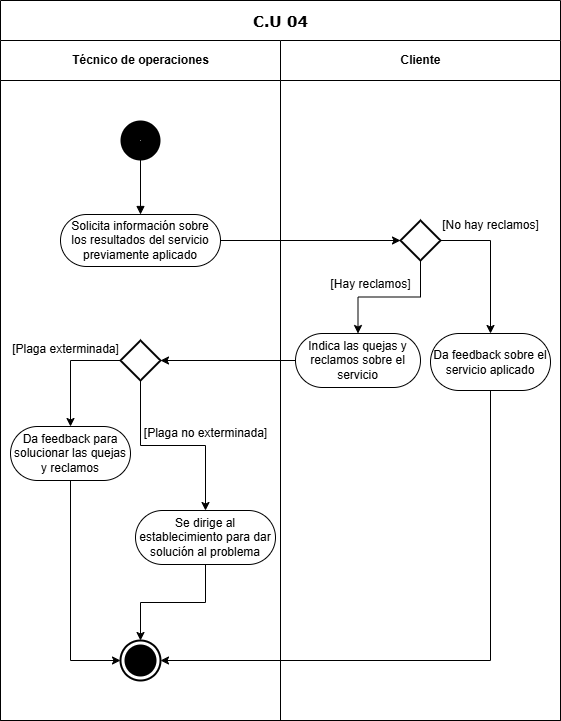

The diagram above was exported from draw.io. Its source (the exported page's mxGraphModel, read from the mxfile embedded in the PNG):
<mxGraphModel dx="946" dy="579" grid="1" gridSize="10" guides="1" tooltips="1" connect="1" arrows="1" fold="1" page="1" pageScale="1" pageWidth="827" pageHeight="1169" math="0" shadow="0">
  <root>
    <mxCell id="0" />
    <mxCell id="1" parent="0" />
    <mxCell id="E_P8eOxRoPulqQemS68Q-1" value="&lt;span style=&quot;font-size: 15px;&quot;&gt;C.U 04&lt;/span&gt;" style="swimlane;html=1;childLayout=stackLayout;startSize=40;rounded=0;shadow=0;labelBackgroundColor=none;strokeWidth=1;fontFamily=Verdana;fontSize=8;align=center;" parent="1" vertex="1">
      <mxGeometry x="160" width="560" height="720" as="geometry">
        <mxRectangle x="120" width="60" height="20" as="alternateBounds" />
      </mxGeometry>
    </mxCell>
    <mxCell id="E_P8eOxRoPulqQemS68Q-2" value="Técnico de operaciones" style="swimlane;html=1;startSize=40;" parent="E_P8eOxRoPulqQemS68Q-1" vertex="1">
      <mxGeometry y="40" width="280" height="680" as="geometry" />
    </mxCell>
    <mxCell id="E_P8eOxRoPulqQemS68Q-5" value="" style="html=1;verticalAlign=bottom;endArrow=block;curved=0;rounded=0;exitX=0.5;exitY=1;exitDx=0;exitDy=0;entryX=0.5;entryY=0;entryDx=0;entryDy=0;exitPerimeter=0;" parent="E_P8eOxRoPulqQemS68Q-2" source="eOK5pAEpQUaYO1z5vbCK-7" target="eOK5pAEpQUaYO1z5vbCK-6" edge="1">
      <mxGeometry width="80" relative="1" as="geometry">
        <mxPoint x="140" y="120" as="sourcePoint" />
        <mxPoint x="140.00000000000023" y="159.9999999999999" as="targetPoint" />
      </mxGeometry>
    </mxCell>
    <mxCell id="E_P8eOxRoPulqQemS68Q-48" style="edgeStyle=orthogonalEdgeStyle;rounded=0;orthogonalLoop=1;jettySize=auto;html=1;exitX=0;exitY=0.5;exitDx=0;exitDy=0;exitPerimeter=0;entryX=0.5;entryY=0;entryDx=0;entryDy=0;" parent="E_P8eOxRoPulqQemS68Q-2" source="E_P8eOxRoPulqQemS68Q-44" target="eOK5pAEpQUaYO1z5vbCK-3" edge="1">
      <mxGeometry relative="1" as="geometry">
        <mxPoint x="70" y="359.9999999999999" as="targetPoint" />
      </mxGeometry>
    </mxCell>
    <mxCell id="E_P8eOxRoPulqQemS68Q-49" style="edgeStyle=orthogonalEdgeStyle;rounded=0;orthogonalLoop=1;jettySize=auto;html=1;exitX=0.5;exitY=1;exitDx=0;exitDy=0;exitPerimeter=0;entryX=0.5;entryY=0;entryDx=0;entryDy=0;" parent="E_P8eOxRoPulqQemS68Q-2" source="E_P8eOxRoPulqQemS68Q-44" target="eOK5pAEpQUaYO1z5vbCK-2" edge="1">
      <mxGeometry relative="1" as="geometry">
        <mxPoint x="209.99999999999977" y="440" as="targetPoint" />
      </mxGeometry>
    </mxCell>
    <mxCell id="E_P8eOxRoPulqQemS68Q-44" value="" style="strokeWidth=2;html=1;shape=mxgraph.flowchart.decision;whiteSpace=wrap;" parent="E_P8eOxRoPulqQemS68Q-2" vertex="1">
      <mxGeometry x="120" y="300" width="40" height="40" as="geometry" />
    </mxCell>
    <mxCell id="E_P8eOxRoPulqQemS68Q-46" value="[Plaga exterminada]" style="text;html=1;align=center;verticalAlign=middle;resizable=0;points=[];autosize=1;strokeColor=none;fillColor=none;" parent="E_P8eOxRoPulqQemS68Q-2" vertex="1">
      <mxGeometry y="294" width="130" height="30" as="geometry" />
    </mxCell>
    <mxCell id="E_P8eOxRoPulqQemS68Q-53" style="edgeStyle=orthogonalEdgeStyle;rounded=0;orthogonalLoop=1;jettySize=auto;html=1;exitX=0.5;exitY=1;exitDx=0;exitDy=0;entryX=0;entryY=0.5;entryDx=0;entryDy=0;entryPerimeter=0;" parent="E_P8eOxRoPulqQemS68Q-2" source="eOK5pAEpQUaYO1z5vbCK-3" target="E_P8eOxRoPulqQemS68Q-21" edge="1">
      <mxGeometry relative="1" as="geometry">
        <mxPoint x="120" y="620" as="targetPoint" />
        <mxPoint x="70" y="440" as="sourcePoint" />
      </mxGeometry>
    </mxCell>
    <mxCell id="E_P8eOxRoPulqQemS68Q-54" style="edgeStyle=orthogonalEdgeStyle;rounded=0;orthogonalLoop=1;jettySize=auto;html=1;exitX=0.5;exitY=1;exitDx=0;exitDy=0;entryX=0.5;entryY=0;entryDx=0;entryDy=0;entryPerimeter=0;" parent="E_P8eOxRoPulqQemS68Q-2" source="eOK5pAEpQUaYO1z5vbCK-2" target="E_P8eOxRoPulqQemS68Q-21" edge="1">
      <mxGeometry relative="1" as="geometry">
        <mxPoint x="160" y="620" as="targetPoint" />
        <mxPoint x="209.99999999999977" y="520" as="sourcePoint" />
      </mxGeometry>
    </mxCell>
    <mxCell id="E_P8eOxRoPulqQemS68Q-21" value="" style="html=1;shape=mxgraph.sysml.actFinal;strokeWidth=2;verticalLabelPosition=bottom;verticalAlignment=top;" parent="E_P8eOxRoPulqQemS68Q-2" vertex="1">
      <mxGeometry x="120" y="600" width="40" height="40" as="geometry" />
    </mxCell>
    <mxCell id="eOK5pAEpQUaYO1z5vbCK-7" value="" style="strokeWidth=20;html=1;shape=mxgraph.flowchart.start_2;whiteSpace=wrap;color=white;background=white;" parent="E_P8eOxRoPulqQemS68Q-2" vertex="1">
      <mxGeometry x="130" y="90" width="20" height="20" as="geometry" />
    </mxCell>
    <mxCell id="eOK5pAEpQUaYO1z5vbCK-6" value="Solicita información sobre los resultados del servicio previamente aplicado" style="whiteSpace=wrap;html=1;rounded=1;arcSize=50;strokeWidth=1;autosize=1;spacing=4;" parent="E_P8eOxRoPulqQemS68Q-2" vertex="1">
      <mxGeometry x="60" y="174" width="160" height="52" as="geometry" />
    </mxCell>
    <mxCell id="eOK5pAEpQUaYO1z5vbCK-3" value="Da feedback para solucionar las quejas y reclamos" style="whiteSpace=wrap;html=1;rounded=1;arcSize=50;strokeWidth=1;autosize=1;spacing=4;" parent="E_P8eOxRoPulqQemS68Q-2" vertex="1">
      <mxGeometry x="10" y="386" width="120" height="54" as="geometry" />
    </mxCell>
    <mxCell id="eOK5pAEpQUaYO1z5vbCK-2" value="Se dirige al establecimiento para dar solución al problema" style="whiteSpace=wrap;html=1;rounded=1;arcSize=50;strokeWidth=1;autosize=1;spacing=4;" parent="E_P8eOxRoPulqQemS68Q-2" vertex="1">
      <mxGeometry x="135" y="470" width="140" height="54" as="geometry" />
    </mxCell>
    <mxCell id="E_P8eOxRoPulqQemS68Q-6" value="Cliente" style="swimlane;html=1;startSize=40;" parent="E_P8eOxRoPulqQemS68Q-1" vertex="1">
      <mxGeometry x="280" y="40" width="280" height="680" as="geometry">
        <mxRectangle x="280" y="40" width="40" height="1040" as="alternateBounds" />
      </mxGeometry>
    </mxCell>
    <mxCell id="E_P8eOxRoPulqQemS68Q-18" value="[Hay reclamos]" style="text;html=1;align=center;verticalAlign=middle;resizable=0;points=[];autosize=1;strokeColor=none;fillColor=none;" parent="E_P8eOxRoPulqQemS68Q-6" vertex="1">
      <mxGeometry x="40" y="229" width="100" height="30" as="geometry" />
    </mxCell>
    <mxCell id="E_P8eOxRoPulqQemS68Q-40" style="edgeStyle=orthogonalEdgeStyle;rounded=0;orthogonalLoop=1;jettySize=auto;html=1;exitX=0.5;exitY=1;exitDx=0;exitDy=0;exitPerimeter=0;entryX=0.5;entryY=0;entryDx=0;entryDy=0;" parent="E_P8eOxRoPulqQemS68Q-6" source="E_P8eOxRoPulqQemS68Q-36" target="eOK5pAEpQUaYO1z5vbCK-5" edge="1">
      <mxGeometry relative="1" as="geometry">
        <mxPoint x="74.99999999999977" y="279.9999999999999" as="targetPoint" />
      </mxGeometry>
    </mxCell>
    <mxCell id="E_P8eOxRoPulqQemS68Q-41" style="edgeStyle=orthogonalEdgeStyle;rounded=0;orthogonalLoop=1;jettySize=auto;html=1;exitX=1;exitY=0.5;exitDx=0;exitDy=0;exitPerimeter=0;entryX=0.5;entryY=0;entryDx=0;entryDy=0;" parent="E_P8eOxRoPulqQemS68Q-6" source="E_P8eOxRoPulqQemS68Q-36" target="eOK5pAEpQUaYO1z5vbCK-4" edge="1">
      <mxGeometry relative="1" as="geometry">
        <mxPoint x="209.99999999999977" y="279.9999999999999" as="targetPoint" />
      </mxGeometry>
    </mxCell>
    <mxCell id="E_P8eOxRoPulqQemS68Q-36" value="" style="strokeWidth=2;html=1;shape=mxgraph.flowchart.decision;whiteSpace=wrap;" parent="E_P8eOxRoPulqQemS68Q-6" vertex="1">
      <mxGeometry x="120" y="180" width="40" height="40" as="geometry" />
    </mxCell>
    <mxCell id="E_P8eOxRoPulqQemS68Q-45" value="[No hay reclamos]" style="text;html=1;align=center;verticalAlign=middle;resizable=0;points=[];autosize=1;strokeColor=none;fillColor=none;" parent="E_P8eOxRoPulqQemS68Q-6" vertex="1">
      <mxGeometry x="150" y="170" width="120" height="30" as="geometry" />
    </mxCell>
    <mxCell id="eOK5pAEpQUaYO1z5vbCK-5" value="Indica las quejas y reclamos sobre el servicio" style="whiteSpace=wrap;html=1;rounded=1;arcSize=50;strokeWidth=1;autosize=1;spacing=4;" parent="E_P8eOxRoPulqQemS68Q-6" vertex="1">
      <mxGeometry x="15" y="293" width="125" height="54" as="geometry" />
    </mxCell>
    <mxCell id="eOK5pAEpQUaYO1z5vbCK-4" value="Da feedback sobre el servicio aplicado" style="whiteSpace=wrap;html=1;rounded=1;arcSize=50;strokeWidth=1;autosize=1;spacing=4;" parent="E_P8eOxRoPulqQemS68Q-6" vertex="1">
      <mxGeometry x="150" y="293" width="120" height="57" as="geometry" />
    </mxCell>
    <mxCell id="E_P8eOxRoPulqQemS68Q-23" style="edgeStyle=orthogonalEdgeStyle;rounded=0;orthogonalLoop=1;jettySize=auto;html=1;exitX=1;exitY=0.5;exitDx=0;exitDy=0;entryX=0;entryY=0.5;entryDx=0;entryDy=0;entryPerimeter=0;" parent="E_P8eOxRoPulqQemS68Q-1" source="eOK5pAEpQUaYO1z5vbCK-6" target="E_P8eOxRoPulqQemS68Q-36" edge="1">
      <mxGeometry relative="1" as="geometry">
        <mxPoint x="360" y="240.0000000000001" as="targetPoint" />
        <mxPoint x="200.00000000000023" y="239.9999999999999" as="sourcePoint" />
      </mxGeometry>
    </mxCell>
    <mxCell id="E_P8eOxRoPulqQemS68Q-39" style="edgeStyle=orthogonalEdgeStyle;rounded=0;orthogonalLoop=1;jettySize=auto;html=1;exitX=0;exitY=0.5;exitDx=0;exitDy=0;entryX=1;entryY=0.5;entryDx=0;entryDy=0;entryPerimeter=0;" parent="E_P8eOxRoPulqQemS68Q-1" source="eOK5pAEpQUaYO1z5vbCK-5" target="E_P8eOxRoPulqQemS68Q-44" edge="1">
      <mxGeometry relative="1" as="geometry">
        <mxPoint x="200" y="360.0000000000001" as="targetPoint" />
        <mxPoint x="294.9999999999998" y="359.9999999999999" as="sourcePoint" />
      </mxGeometry>
    </mxCell>
    <mxCell id="E_P8eOxRoPulqQemS68Q-43" style="edgeStyle=orthogonalEdgeStyle;rounded=0;orthogonalLoop=1;jettySize=auto;html=1;exitX=0.5;exitY=1;exitDx=0;exitDy=0;entryX=1;entryY=0.5;entryDx=0;entryDy=0;entryPerimeter=0;" parent="E_P8eOxRoPulqQemS68Q-1" source="eOK5pAEpQUaYO1z5vbCK-4" target="E_P8eOxRoPulqQemS68Q-21" edge="1">
      <mxGeometry relative="1" as="geometry">
        <mxPoint x="489.9999999999998" y="399.9999999999999" as="sourcePoint" />
      </mxGeometry>
    </mxCell>
    <mxCell id="E_P8eOxRoPulqQemS68Q-51" value="[Plaga no exterminada]" style="text;html=1;align=center;verticalAlign=middle;resizable=0;points=[];autosize=1;strokeColor=none;fillColor=none;" parent="1" vertex="1">
      <mxGeometry x="290" y="418" width="150" height="30" as="geometry" />
    </mxCell>
  </root>
</mxGraphModel>